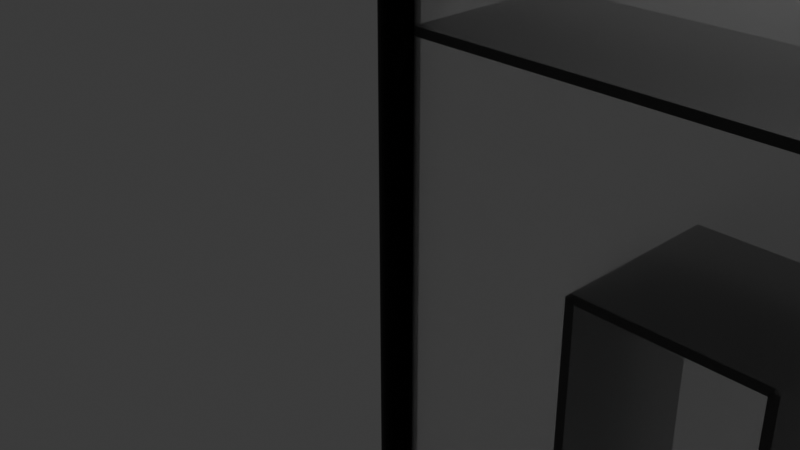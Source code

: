 # Source: maze.blend  (saved by Blender 4.2.66; exported with 4.5.12 LTS)
import bpy
from mathutils import Matrix  # noqa: F401  (used for matrix-valued properties, if any)

bpy.ops.wm.read_factory_settings(use_empty=True)
scene = bpy.context.scene
scene.name = 'Scene'

# ---- collections
col_collection = bpy.data.collections.new('Collection'); scene.collection.children.link(col_collection)

# ---- images (referenced by path relative to the original .blend; pixels are not part of the script)
import os
ASSET_DIR = os.environ.get("B2B_ASSET_DIR", "")  # directory of the original .blend (textures are referenced by path, not embedded)
HERE = os.path.dirname(os.path.abspath(__file__))  # packed textures are extracted next to this script under _unpacked/

def load_image(name, relpath, width, height, colorspace="sRGB"):
    """Load a texture the original file referenced (path relative to the .blend, or extracted next to this script)."""
    p = next((c for c in (os.path.join(HERE, relpath), os.path.join(ASSET_DIR, relpath)) if relpath and os.path.exists(c)), "")
    if p:
        img = bpy.data.images.load(p, check_existing=True)
        img.name = name
    else:  # same state as the original file: an image datablock whose file is absent (Cycles renders it pink)
        img = bpy.data.images.new(name, width, height)
        img.source = "FILE"
        img.filepath = "//" + (relpath or name)
    img.colorspace_settings.name = colorspace
    return img
img_1_png = load_image('그림1.png', '그림1.png', 1024, 1024, 'sRGB')

# ---- materials (node trees are filled in below, after node groups)
mat_material_022 = bpy.data.materials.new('Material.022')
mat_material_002 = bpy.data.materials.new('Material.002')
mat_material_017 = bpy.data.materials.new('Material.017')
mat_material_006 = bpy.data.materials.new('Material.006')
mat_material_015 = bpy.data.materials.new('Material.015')
mat_material_007 = bpy.data.materials.new('Material.007')
mat_material_010 = bpy.data.materials.new('Material.010')
mat_material_005 = bpy.data.materials.new('Material.005')
mat_material_013 = bpy.data.materials.new('Material.013')
mat_material_011 = bpy.data.materials.new('Material.011')
mat_material_008 = bpy.data.materials.new('Material.008')
mat_material_019 = bpy.data.materials.new('Material.019')
mat_material_018 = bpy.data.materials.new('Material.018')
mat_material_001 = bpy.data.materials.new('Material.001')
mat_material_003 = bpy.data.materials.new('Material.003')
mat_material_004 = bpy.data.materials.new('Material.004')
mat_material_009 = bpy.data.materials.new('Material.009')
mat_material_012 = bpy.data.materials.new('Material.012')
mat_material_014 = bpy.data.materials.new('Material.014')
mat_material_016 = bpy.data.materials.new('Material.016')
mat_material_021 = bpy.data.materials.new('Material.021')
mat_material_020 = bpy.data.materials.new('Material.020')
mat_material_023 = bpy.data.materials.new('Material.023')
mat_material_024 = bpy.data.materials.new('Material.024')

# ---- material node trees
mat_material_022.use_nodes = True; mat_material_022.node_tree.nodes.clear()
_N = mat_material_022.node_tree.nodes; _L = mat_material_022.node_tree.links
n0 = _N.new('ShaderNodeBsdfPrincipled'); n0.name = 'Principled BSDF'; n0.location = (10, 300)
n0.inputs[0].default_value = (1.0, 1.0, 1.0, 1.0)
n0.inputs[4].default_value = 0.3
n0.inputs[18].default_value = 0.8
n1 = _N.new('ShaderNodeOutputMaterial'); n1.name = 'Material Output'; n1.location = (300, 300)
_L.new(n0.outputs[0], n1.inputs[0])
n1.is_active_output = True
mat_material_002.use_nodes = True; mat_material_002.node_tree.nodes.clear()
_N = mat_material_002.node_tree.nodes; _L = mat_material_002.node_tree.links
n0 = _N.new('ShaderNodeBsdfPrincipled'); n0.name = 'Principled BSDF'; n0.location = (10, 300)
n0.inputs[0].default_value = (0.0, 0.0, 0.0, 1.0)
n0.inputs[1].default_value = 0.5
n1 = _N.new('ShaderNodeOutputMaterial'); n1.name = 'Material Output'; n1.location = (300, 300)
_L.new(n0.outputs[0], n1.inputs[0])
n1.is_active_output = True
mat_material_017.use_nodes = True; mat_material_017.node_tree.nodes.clear()
_N = mat_material_017.node_tree.nodes; _L = mat_material_017.node_tree.links
n0 = _N.new('ShaderNodeBsdfPrincipled'); n0.name = 'Principled BSDF'; n0.location = (10, 300)
n0.inputs[0].default_value = (0.0, 0.0, 0.0, 1.0)
n0.inputs[1].default_value = 0.5
n1 = _N.new('ShaderNodeOutputMaterial'); n1.name = 'Material Output'; n1.location = (300, 300)
_L.new(n0.outputs[0], n1.inputs[0])
n1.is_active_output = True
mat_material_006.use_nodes = True; mat_material_006.node_tree.nodes.clear()
_N = mat_material_006.node_tree.nodes; _L = mat_material_006.node_tree.links
n0 = _N.new('ShaderNodeBsdfPrincipled'); n0.name = 'Principled BSDF'; n0.location = (10, 300)
n0.inputs[0].default_value = (0.0, 0.0, 0.0, 1.0)
n0.inputs[1].default_value = 0.5
n1 = _N.new('ShaderNodeOutputMaterial'); n1.name = 'Material Output'; n1.location = (300, 300)
_L.new(n0.outputs[0], n1.inputs[0])
n1.is_active_output = True
mat_material_015.use_nodes = True; mat_material_015.node_tree.nodes.clear()
_N = mat_material_015.node_tree.nodes; _L = mat_material_015.node_tree.links
n0 = _N.new('ShaderNodeBsdfPrincipled'); n0.name = 'Principled BSDF'; n0.location = (10, 300)
n0.inputs[0].default_value = (0.0, 0.0, 0.0, 1.0)
n0.inputs[1].default_value = 0.5
n1 = _N.new('ShaderNodeOutputMaterial'); n1.name = 'Material Output'; n1.location = (300, 300)
_L.new(n0.outputs[0], n1.inputs[0])
n1.is_active_output = True
mat_material_007.use_nodes = True; mat_material_007.node_tree.nodes.clear()
_N = mat_material_007.node_tree.nodes; _L = mat_material_007.node_tree.links
n0 = _N.new('ShaderNodeBsdfPrincipled'); n0.name = 'Principled BSDF'; n0.location = (10, 300)
n0.inputs[0].default_value = (0.0, 0.0, 0.0, 1.0)
n0.inputs[1].default_value = 0.5
n1 = _N.new('ShaderNodeOutputMaterial'); n1.name = 'Material Output'; n1.location = (300, 300)
_L.new(n0.outputs[0], n1.inputs[0])
n1.is_active_output = True
mat_material_010.use_nodes = True; mat_material_010.node_tree.nodes.clear()
_N = mat_material_010.node_tree.nodes; _L = mat_material_010.node_tree.links
n0 = _N.new('ShaderNodeBsdfPrincipled'); n0.name = 'Principled BSDF'; n0.location = (10, 300)
n0.inputs[0].default_value = (0.0, 0.0, 0.0, 1.0)
n0.inputs[1].default_value = 0.5
n1 = _N.new('ShaderNodeOutputMaterial'); n1.name = 'Material Output'; n1.location = (300, 300)
_L.new(n0.outputs[0], n1.inputs[0])
n1.is_active_output = True
mat_material_005.use_nodes = True; mat_material_005.node_tree.nodes.clear()
_N = mat_material_005.node_tree.nodes; _L = mat_material_005.node_tree.links
n0 = _N.new('ShaderNodeBsdfPrincipled'); n0.name = 'Principled BSDF'; n0.location = (10, 300)
n0.inputs[0].default_value = (0.0, 0.0, 0.0, 1.0)
n0.inputs[1].default_value = 0.5
n1 = _N.new('ShaderNodeOutputMaterial'); n1.name = 'Material Output'; n1.location = (300, 300)
_L.new(n0.outputs[0], n1.inputs[0])
n1.is_active_output = True
mat_material_013.use_nodes = True; mat_material_013.node_tree.nodes.clear()
_N = mat_material_013.node_tree.nodes; _L = mat_material_013.node_tree.links
n0 = _N.new('ShaderNodeBsdfPrincipled'); n0.name = 'Principled BSDF'; n0.location = (10, 300)
n0.inputs[0].default_value = (0.0, 0.0, 0.0, 1.0)
n0.inputs[1].default_value = 0.5
n1 = _N.new('ShaderNodeOutputMaterial'); n1.name = 'Material Output'; n1.location = (300, 300)
_L.new(n0.outputs[0], n1.inputs[0])
n1.is_active_output = True
mat_material_011.use_nodes = True; mat_material_011.node_tree.nodes.clear()
_N = mat_material_011.node_tree.nodes; _L = mat_material_011.node_tree.links
n0 = _N.new('ShaderNodeBsdfPrincipled'); n0.name = 'Principled BSDF'; n0.location = (10, 300)
n0.inputs[0].default_value = (0.0, 0.0, 0.0, 1.0)
n0.inputs[1].default_value = 0.5
n1 = _N.new('ShaderNodeOutputMaterial'); n1.name = 'Material Output'; n1.location = (300, 300)
_L.new(n0.outputs[0], n1.inputs[0])
n1.is_active_output = True
mat_material_008.use_nodes = True; mat_material_008.node_tree.nodes.clear()
_N = mat_material_008.node_tree.nodes; _L = mat_material_008.node_tree.links
n0 = _N.new('ShaderNodeBsdfPrincipled'); n0.name = 'Principled BSDF'; n0.location = (10, 300)
n0.inputs[0].default_value = (0.0, 0.0, 0.0, 1.0)
n0.inputs[1].default_value = 0.5
n1 = _N.new('ShaderNodeOutputMaterial'); n1.name = 'Material Output'; n1.location = (300, 300)
_L.new(n0.outputs[0], n1.inputs[0])
n1.is_active_output = True
mat_material_019.use_nodes = True; mat_material_019.node_tree.nodes.clear()
_N = mat_material_019.node_tree.nodes; _L = mat_material_019.node_tree.links
n0 = _N.new('ShaderNodeBsdfPrincipled'); n0.name = 'Principled BSDF'; n0.location = (10, 300)
n0.inputs[0].default_value = (0.0, 0.0, 0.0, 1.0)
n0.inputs[1].default_value = 0.5
n1 = _N.new('ShaderNodeOutputMaterial'); n1.name = 'Material Output'; n1.location = (300, 300)
_L.new(n0.outputs[0], n1.inputs[0])
n1.is_active_output = True
mat_material_018.use_nodes = True; mat_material_018.node_tree.nodes.clear()
_N = mat_material_018.node_tree.nodes; _L = mat_material_018.node_tree.links
n0 = _N.new('ShaderNodeBsdfPrincipled'); n0.name = 'Principled BSDF'; n0.location = (10, 300)
n0.inputs[0].default_value = (0.0, 0.0, 0.0, 1.0)
n0.inputs[1].default_value = 0.5
n1 = _N.new('ShaderNodeOutputMaterial'); n1.name = 'Material Output'; n1.location = (300, 300)
_L.new(n0.outputs[0], n1.inputs[0])
n1.is_active_output = True
mat_material_001.use_nodes = True; mat_material_001.node_tree.nodes.clear()
_N = mat_material_001.node_tree.nodes; _L = mat_material_001.node_tree.links
n0 = _N.new('ShaderNodeBsdfPrincipled'); n0.name = 'Principled BSDF'; n0.location = (10, 300)
n0.inputs[0].default_value = (0.0, 0.0, 0.0, 1.0)
n0.inputs[1].default_value = 0.5
n1 = _N.new('ShaderNodeOutputMaterial'); n1.name = 'Material Output'; n1.location = (300, 300)
_L.new(n0.outputs[0], n1.inputs[0])
n1.is_active_output = True
mat_material_003.use_nodes = True; mat_material_003.node_tree.nodes.clear()
_N = mat_material_003.node_tree.nodes; _L = mat_material_003.node_tree.links
n0 = _N.new('ShaderNodeBsdfPrincipled'); n0.name = 'Principled BSDF'; n0.location = (10, 300)
n0.inputs[0].default_value = (0.0, 0.0, 0.0, 1.0)
n0.inputs[1].default_value = 0.5
n1 = _N.new('ShaderNodeOutputMaterial'); n1.name = 'Material Output'; n1.location = (300, 300)
_L.new(n0.outputs[0], n1.inputs[0])
n1.is_active_output = True
mat_material_004.use_nodes = True; mat_material_004.node_tree.nodes.clear()
_N = mat_material_004.node_tree.nodes; _L = mat_material_004.node_tree.links
n0 = _N.new('ShaderNodeBsdfPrincipled'); n0.name = 'Principled BSDF'; n0.location = (10, 300)
n0.inputs[0].default_value = (0.0, 0.0, 0.0, 1.0)
n0.inputs[1].default_value = 0.5
n1 = _N.new('ShaderNodeOutputMaterial'); n1.name = 'Material Output'; n1.location = (300, 300)
_L.new(n0.outputs[0], n1.inputs[0])
n1.is_active_output = True
mat_material_009.use_nodes = True; mat_material_009.node_tree.nodes.clear()
_N = mat_material_009.node_tree.nodes; _L = mat_material_009.node_tree.links
n0 = _N.new('ShaderNodeBsdfPrincipled'); n0.name = 'Principled BSDF'; n0.location = (10, 300)
n0.inputs[0].default_value = (0.0, 0.0, 0.0, 1.0)
n0.inputs[1].default_value = 0.5
n1 = _N.new('ShaderNodeOutputMaterial'); n1.name = 'Material Output'; n1.location = (300, 300)
_L.new(n0.outputs[0], n1.inputs[0])
n1.is_active_output = True
mat_material_012.use_nodes = True; mat_material_012.node_tree.nodes.clear()
_N = mat_material_012.node_tree.nodes; _L = mat_material_012.node_tree.links
n0 = _N.new('ShaderNodeBsdfPrincipled'); n0.name = 'Principled BSDF'; n0.location = (10, 300)
n0.inputs[0].default_value = (0.0, 0.0, 0.0, 1.0)
n0.inputs[1].default_value = 0.5
n1 = _N.new('ShaderNodeOutputMaterial'); n1.name = 'Material Output'; n1.location = (300, 300)
_L.new(n0.outputs[0], n1.inputs[0])
n1.is_active_output = True
mat_material_014.use_nodes = True; mat_material_014.node_tree.nodes.clear()
_N = mat_material_014.node_tree.nodes; _L = mat_material_014.node_tree.links
n0 = _N.new('ShaderNodeBsdfPrincipled'); n0.name = 'Principled BSDF'; n0.location = (10, 300)
n0.inputs[0].default_value = (0.0, 0.0, 0.0, 1.0)
n0.inputs[1].default_value = 0.5
n1 = _N.new('ShaderNodeOutputMaterial'); n1.name = 'Material Output'; n1.location = (300, 300)
_L.new(n0.outputs[0], n1.inputs[0])
n1.is_active_output = True
mat_material_016.use_nodes = True; mat_material_016.node_tree.nodes.clear()
_N = mat_material_016.node_tree.nodes; _L = mat_material_016.node_tree.links
n0 = _N.new('ShaderNodeBsdfPrincipled'); n0.name = 'Principled BSDF'; n0.location = (10, 300)
n0.inputs[0].default_value = (0.0, 0.0, 0.0, 1.0)
n0.inputs[1].default_value = 0.5
n1 = _N.new('ShaderNodeOutputMaterial'); n1.name = 'Material Output'; n1.location = (300, 300)
_L.new(n0.outputs[0], n1.inputs[0])
n1.is_active_output = True
mat_material_021.use_nodes = True; mat_material_021.node_tree.nodes.clear()
_N = mat_material_021.node_tree.nodes; _L = mat_material_021.node_tree.links
n0 = _N.new('ShaderNodeBsdfPrincipled'); n0.name = 'Principled BSDF'; n0.location = (10, 300)
n0.inputs[0].default_value = (0.0, 0.0, 0.0, 1.0)
n0.inputs[1].default_value = 0.5
n1 = _N.new('ShaderNodeOutputMaterial'); n1.name = 'Material Output'; n1.location = (300, 300)
_L.new(n0.outputs[0], n1.inputs[0])
n1.is_active_output = True
mat_material_020.use_nodes = True; mat_material_020.node_tree.nodes.clear()
_N = mat_material_020.node_tree.nodes; _L = mat_material_020.node_tree.links
n0 = _N.new('ShaderNodeBsdfPrincipled'); n0.name = 'Principled BSDF'; n0.location = (10, 300)
n0.inputs[0].default_value = (0.0, 0.0, 0.0, 1.0)
n0.inputs[1].default_value = 0.5
n1 = _N.new('ShaderNodeOutputMaterial'); n1.name = 'Material Output'; n1.location = (300, 300)
_L.new(n0.outputs[0], n1.inputs[0])
n1.is_active_output = True
mat_material_023.use_nodes = True; mat_material_023.node_tree.nodes.clear()
_N = mat_material_023.node_tree.nodes; _L = mat_material_023.node_tree.links
n0 = _N.new('ShaderNodeBsdfPrincipled'); n0.name = 'Principled BSDF'; n0.location = (10, 300)
n1 = _N.new('ShaderNodeOutputMaterial'); n1.name = 'Material Output'; n1.location = (300, 300)
n2 = _N.new('ShaderNodeTexImage'); n2.name = 'Image Texture'; n2.location = (-280, 260)
n2.image = img_1_png
_L.new(n0.outputs[0], n1.inputs[0])
_L.new(n2.outputs[0], n0.inputs[0])
n1.is_active_output = True
mat_material_024.use_nodes = True; mat_material_024.node_tree.nodes.clear()
_N = mat_material_024.node_tree.nodes; _L = mat_material_024.node_tree.links
n0 = _N.new('ShaderNodeBsdfPrincipled'); n0.name = 'Principled BSDF'; n0.location = (10, 300)
n0.inputs[0].default_value = (0.0, 0.0, 0.0, 1.0)
n0.inputs[1].default_value = 0.7
n1 = _N.new('ShaderNodeOutputMaterial'); n1.name = 'Material Output'; n1.location = (300, 300)
_L.new(n0.outputs[0], n1.inputs[0])
n1.is_active_output = True

# ---- world
world_world = bpy.data.worlds.new('World'); scene.world = world_world
world_world.use_nodes = True; world_world.node_tree.nodes.clear()
_N = world_world.node_tree.nodes; _L = world_world.node_tree.links
n0 = _N.new('ShaderNodeOutputWorld'); n0.name = 'World Output'; n0.location = (300, 300)
n1 = _N.new('ShaderNodeBackground'); n1.name = 'Background'; n1.location = (10, 300)
n1.inputs[0].default_value = (0.05088, 0.05088, 0.05088, 1.0)
_L.new(n1.outputs[0], n0.inputs[0])
n0.is_active_output = True
world_world.color = (0.05088, 0.05088, 0.05088)
world_world.sun_shadow_jitter_overblur = 0.0

# ---- cameras
cam_camera = bpy.data.cameras.new('Camera')
cam_camera.clip_end = 100.0
cam_camera.ortho_scale = 7.314

# ---- lights
light_light = bpy.data.lights.new('Light', 'POINT')
light_light.energy = 1000.0
light_light.shadow_soft_size = 0.1

# ---- meshes
me_cube_001 = bpy.data.meshes.new('Cube.001')
me_cube_001.from_pydata([(-1.0, -1.0, -1.0), (-1.0, -1.0, 1.0), (-1.0, 1.0, -1.0), (-1.0, 1.0, 1.0), (1.0, -1.0, -1.0), (1.0, -1.0, 1.0), (1.0, 1.0, -1.0), (1.0, 1.0, 1.0), (-0.5063, 0.0, -1.0), (-0.5063, 0.0, -0.75), (-0.5063, 2000.0, -1.0), (-0.5063, 2000.0, -0.75), (-0.4938, 0.0, -1.0), (-0.4938, 0.0, -0.75), (-0.4938, 2000.0, -1.0), (-0.4938, 2000.0, -0.75), (-0.5, 0.0, -0.7563), (-0.5, 0.0, -0.7437), (-0.5, 2000.0, -0.7563), (-0.5, 2000.0, -0.7437), (0.0, 0.0, -0.7563), (0.0, 0.0, -0.7437), (0.0, 2000.0, -0.7563), (0.0, 2000.0, -0.7437), (-0.5063, 0.0, 0.25), (-0.5063, 0.0, 0.5), (-0.5063, 2000.0, 0.25), (-0.5063, 2000.0, 0.5), (-0.4938, 0.0, 0.25), (-0.4938, 0.0, 0.5), (-0.4938, 2000.0, 0.25), (-0.4938, 2000.0, 0.5), (-1.0, 0.0, 0.2438), (-1.0, 0.0, 0.2562), (-1.0, 2000.0, 0.2438), (-1.0, 2000.0, 0.2562), (-0.5, 0.0, 0.2438), (-0.5, 0.0, 0.2562), (-0.5, 2000.0, 0.2438), (-0.5, 2000.0, 0.2562), (0.2438, 0.0, -1.0), (0.2438, 0.0, -0.25), (0.2438, 2000.0, -1.0), (0.2438, 2000.0, -0.25), (0.2562, 0.0, -1.0), (0.2562, 0.0, -0.25), (0.2562, 2000.0, -1.0), (0.2562, 2000.0, -0.25), (-0.7563, 0.0, -1.0), (-0.7563, 0.0, 0.0), (-0.7563, 2000.0, -1.0), (-0.7563, 2000.0, 0.0), (-0.7437, 0.0, -1.0), (-0.7437, 0.0, 0.0), (-0.7437, 2000.0, -1.0), (-0.7437, 2000.0, 0.0), (-0.5063, 0.0, -0.5), (-0.5063, 0.0, 0.0), (-0.5063, 2000.0, -0.5), (-0.5063, 2000.0, 0.0), (-0.4938, 0.0, -0.5), (-0.4938, 0.0, 0.0), (-0.4938, 2000.0, -0.5), (-0.4938, 2000.0, 0.0), (-0.75, 0.0, -0.00625), (-0.75, 0.0, 0.00625), (-0.75, 2000.0, -0.00625), (-0.75, 2000.0, 0.00625), (-0.5, 0.0, -0.00625), (-0.5, 0.0, 0.00625), (-0.5, 2000.0, -0.00625), (-0.5, 2000.0, 0.00625), (0.7437, 0.0, -1.0), (0.7437, 0.0, 0.5), (0.7437, 2000.0, -1.0), (0.7437, 2000.0, 0.5), (0.7563, 0.0, -1.0), (0.7563, 0.0, 0.5), (0.7563, 2000.0, -1.0), (0.7563, 2000.0, 0.5), (-0.00625, 0.0, 0.5), (-0.00625, 0.0, 0.75), (-0.00625, 2000.0, 0.5), (-0.00625, 2000.0, 0.75), (0.00625, 0.0, 0.5), (0.00625, 0.0, 0.75), (0.00625, 2000.0, 0.5), (0.00625, 2000.0, 0.75), (0.0, 0.0, 0.4937), (0.0, 0.0, 0.5063), (0.0, 2000.0, 0.4937), (0.0, 2000.0, 0.5063), (0.75, 0.0, 0.4937), (0.75, 0.0, 0.5063), (0.75, 2000.0, 0.4937), (0.75, 2000.0, 0.5063), (-0.25, 0.0, -0.5063), (-0.25, 0.0, -0.4938), (-0.25, 2000.0, -0.5063), (-0.25, 2000.0, -0.4938), (0.0, 0.0, -0.5063), (0.0, 0.0, -0.4938), (0.0, 2000.0, -0.5063), (0.0, 2000.0, -0.4938), (-1.0, 0.0, 0.4938), (-1.0, 0.0, 0.5063), (-1.0, 2000.0, 0.4938), (-1.0, 2000.0, 0.5063), (-0.75, 0.0, 0.4938), (-0.75, 0.0, 0.5063), (-0.75, 2000.0, 0.4938), (-0.75, 2000.0, 0.5063), (-0.2562, 0.0, -0.5), (-0.2562, 0.0, 0.75), (-0.2562, 2000.0, -0.5), (-0.2562, 2000.0, 0.75), (-0.2438, 0.0, -0.5), (-0.2438, 0.0, 0.75), (-0.2438, 2000.0, -0.5), (-0.2438, 2000.0, 0.75), (-0.7563, 0.0, 0.5), (-0.7563, 0.0, 0.75), (-0.7563, 2000.0, 0.5), (-0.7563, 2000.0, 0.75), (-0.7437, 0.0, 0.5), (-0.7437, 0.0, 0.75), (-0.7437, 2000.0, 0.5), (-0.7437, 2000.0, 0.75), (-0.00625, 0.0, -0.5), (-0.00625, 0.0, -0.25), (-0.00625, 2000.0, -0.5), (-0.00625, 2000.0, -0.25), (0.00625, 0.0, -0.5), (0.00625, 0.0, -0.25), (0.00625, 2000.0, -0.5), (0.00625, 2000.0, -0.25), (0.4937, 0.0, -0.75), (0.4937, 0.0, 0.25), (0.4937, 2000.0, -0.75), (0.4937, 2000.0, 0.25), (0.5063, 0.0, -0.75), (0.5063, 0.0, 0.25), (0.5063, 2000.0, -0.75), (0.5063, 2000.0, 0.25), (0.0, 0.0, -0.00625), (0.0, 0.0, 0.00625), (0.0, 2000.0, -0.00625), (0.0, 2000.0, 0.00625), (0.5, 0.0, -0.00625), (0.5, 0.0, 0.00625), (0.5, 2000.0, -0.00625), (0.5, 2000.0, 0.00625), (-0.75, 0.0, 0.7437), (-0.75, 0.0, 0.7563), (-0.75, 2000.0, 0.7437), (-0.75, 2000.0, 0.7563), (-0.25, 0.0, 0.7437), (-0.25, 0.0, 0.7563), (-0.25, 2000.0, 0.7437), (-0.25, 2000.0, 0.7563), (-0.25, 0.0, 0.2438), (-0.25, 0.0, 0.2563), (-0.25, 2000.0, 0.2438), (-0.25, 2000.0, 0.2563), (0.5, 0.0, 0.2438), (0.5, 0.0, 0.2563), (0.5, 2000.0, 0.2438), (0.5, 2000.0, 0.2563), (0.25, 0.0, 0.7437), (0.25, 0.0, 0.7563), (0.25, 2000.0, 0.7437), (0.25, 2000.0, 0.7563), (1.0, 0.0, 0.7437), (1.0, 0.0, 0.7563), (1.0, 2000.0, 0.7437), (1.0, 2000.0, 0.7563), (1.0, 4.371e-05, 0.75), (0.75, -0.0001311, 0.75), (1.0, 0.0001311, 1.0), (0.75, -4.371e-05, 1.0), (-1.025, 200.0, -0.875), (-1.025, 200.0, 0.875), (-1.02, 196.2, -0.875), (-1.02, 196.2, 0.875), (-1.015, 184.8, -0.875), (-1.015, 184.8, 0.875), (-1.011, 166.3, -0.875), (-1.011, 166.3, 0.875), (-1.007, 141.4, -0.875), (-1.007, 141.4, 0.875), (-1.004, 111.1, -0.875), (-1.004, 111.1, 0.875), (-1.002, 76.54, -0.875), (-1.002, 76.54, 0.875), (-1.0, 39.02, -0.875), (-1.0, 39.02, 0.875), (-1.0, 0.0, -0.875), (-1.0, 0.0, 0.875), (-1.0, -39.02, -0.875), (-1.0, -39.02, 0.875), (-1.002, -76.54, -0.875), (-1.002, -76.54, 0.875), (-1.004, -111.1, -0.875), (-1.004, -111.1, 0.875), (-1.007, -141.4, -0.875), (-1.007, -141.4, 0.875), (-1.011, -166.3, -0.875), (-1.011, -166.3, 0.875), (-1.015, -184.8, -0.875), (-1.015, -184.8, 0.875), (-1.02, -196.2, -0.875), (-1.02, -196.2, 0.875), (-1.025, -200.0, -0.875), (-1.025, -200.0, 0.875), (-1.03, -196.2, -0.875), (-1.03, -196.2, 0.875), (-1.035, -184.8, -0.875), (-1.035, -184.8, 0.875), (-1.039, -166.3, -0.875), (-1.039, -166.3, 0.875), (-1.043, -141.4, -0.875), (-1.043, -141.4, 0.875), (-1.046, -111.1, -0.875), (-1.046, -111.1, 0.875), (-1.048, -76.54, -0.875), (-1.048, -76.54, 0.875), (-1.05, -39.02, -0.875), (-1.05, -39.02, 0.875), (-1.05, 0.0, -0.875), (-1.05, 0.0, 0.875), (-1.05, 39.02, -0.875), (-1.05, 39.02, 0.875), (-1.048, 76.54, -0.875), (-1.048, 76.54, 0.875), (-1.046, 111.1, -0.875), (-1.046, 111.1, 0.875), (-1.043, 141.4, -0.875), (-1.043, 141.4, 0.875), (-1.039, 166.3, -0.875), (-1.039, 166.3, 0.875), (-1.035, 184.8, -0.875), (-1.035, 184.8, 0.875), (-1.03, 196.2, -0.875), (-1.03, 196.2, 0.875)], [], [(0, 1, 3, 2), (2, 3, 7, 6), (6, 7, 5, 4), (4, 5, 1, 0), (2, 6, 4, 0), (7, 3, 1, 5), (8, 9, 11, 10), (10, 11, 15, 14), (14, 15, 13, 12), (12, 13, 9, 8), (10, 14, 12, 8), (15, 11, 9, 13), (16, 17, 19, 18), (18, 19, 23, 22), (22, 23, 21, 20), (20, 21, 17, 16), (18, 22, 20, 16), (23, 19, 17, 21), (11, 9, 17, 19), (18, 11, 19, 15), (24, 25, 27, 26), (26, 27, 31, 30), (30, 31, 29, 28), (28, 29, 25, 24), (26, 30, 28, 24), (31, 27, 25, 29), (32, 33, 35, 34), (34, 35, 39, 38), (38, 39, 37, 36), (36, 37, 33, 32), (34, 38, 36, 32), (39, 35, 33, 37), (30, 28, 36, 38), (26, 39, 30, 38), (40, 41, 43, 42), (42, 43, 47, 46), (46, 47, 45, 44), (44, 45, 41, 40), (42, 46, 44, 40), (47, 43, 41, 45), (48, 49, 51, 50), (50, 51, 55, 54), (54, 55, 53, 52), (52, 53, 49, 48), (50, 54, 52, 48), (55, 51, 49, 53), (56, 57, 59, 58), (58, 59, 63, 62), (62, 63, 61, 60), (60, 61, 57, 56), (58, 62, 60, 56), (63, 59, 57, 61), (64, 65, 67, 66), (66, 67, 71, 70), (70, 71, 69, 68), (68, 69, 65, 64), (66, 70, 68, 64), (71, 67, 65, 69), (51, 49, 65, 67), (51, 67, 55, 66), (63, 61, 69, 71), (71, 59, 70, 63), (72, 73, 75, 74), (74, 75, 79, 78), (78, 79, 77, 76), (76, 77, 73, 72), (74, 78, 76, 72), (79, 75, 73, 77), (80, 81, 83, 82), (82, 83, 87, 86), (86, 87, 85, 84), (84, 85, 81, 80), (82, 86, 84, 80), (87, 83, 81, 85), (88, 89, 91, 90), (90, 91, 95, 94), (94, 95, 93, 92), (92, 93, 89, 88), (90, 94, 92, 88), (95, 91, 89, 93), (82, 80, 88, 90), (82, 90, 86, 91), (79, 77, 93, 95), (75, 94, 79, 95), (96, 97, 99, 98), (98, 99, 103, 102), (102, 103, 101, 100), (100, 101, 97, 96), (98, 102, 100, 96), (103, 99, 97, 101), (104, 105, 107, 106), (106, 107, 111, 110), (110, 111, 109, 108), (108, 109, 105, 104), (106, 110, 108, 104), (111, 107, 105, 109), (112, 113, 115, 114), (114, 115, 119, 118), (118, 119, 117, 116), (116, 117, 113, 112), (114, 118, 116, 112), (119, 115, 113, 117), (120, 121, 123, 122), (122, 123, 127, 126), (126, 127, 125, 124), (124, 125, 121, 120), (122, 126, 124, 120), (127, 123, 121, 125), (128, 129, 131, 130), (130, 131, 135, 134), (134, 135, 133, 132), (132, 133, 129, 128), (130, 134, 132, 128), (135, 131, 129, 133), (136, 137, 139, 138), (138, 139, 143, 142), (142, 143, 141, 140), (140, 141, 137, 136), (138, 142, 140, 136), (143, 139, 137, 141), (144, 145, 147, 146), (146, 147, 151, 150), (150, 151, 149, 148), (148, 149, 145, 144), (146, 150, 148, 144), (151, 147, 145, 149), (152, 153, 155, 154), (154, 155, 159, 158), (158, 159, 157, 156), (156, 157, 153, 152), (154, 158, 156, 152), (159, 155, 153, 157), (160, 161, 163, 162), (162, 163, 167, 166), (166, 167, 165, 164), (164, 165, 161, 160), (162, 166, 164, 160), (167, 163, 161, 165), (110, 108, 124, 126), (122, 110, 126, 111), (123, 121, 153, 155), (154, 123, 155, 127), (119, 117, 157, 159), (158, 119, 159, 115), (98, 96, 112, 114), (118, 98, 114, 99), (102, 100, 132, 134), (130, 102, 134, 103), (143, 141, 165, 167), (139, 166, 143, 167), (168, 169, 171, 170), (170, 171, 175, 174), (174, 175, 173, 172), (172, 173, 169, 168), (170, 174, 172, 168), (175, 171, 169, 173), (176, 177, 179, 178), (180, 181, 183, 182), (182, 183, 185, 184), (184, 185, 187, 186), (186, 187, 189, 188), (188, 189, 191, 190), (190, 191, 193, 192), (192, 193, 195, 194), (194, 195, 197, 196), (196, 197, 199, 198), (198, 199, 201, 200), (200, 201, 203, 202), (202, 203, 205, 204), (204, 205, 207, 206), (206, 207, 209, 208), (208, 209, 211, 210), (210, 211, 213, 212), (212, 213, 215, 214), (214, 215, 217, 216), (216, 217, 219, 218), (218, 219, 221, 220), (220, 221, 223, 222), (222, 223, 225, 224), (224, 225, 227, 226), (226, 227, 229, 228), (228, 229, 231, 230), (230, 231, 233, 232), (232, 233, 235, 234), (234, 235, 237, 236), (236, 237, 239, 238), (238, 239, 241, 240), (183, 181, 243, 241, 239, 237, 235, 233, 231, 229, 227, 225, 223, 221, 219, 217, 215, 213, 211, 209, 207, 205, 203, 201, 199, 197, 195, 193, 191, 189, 187, 185), (240, 241, 243, 242), (242, 243, 181, 180), (180, 182, 184, 186, 188, 190, 192, 194, 196, 198, 200, 202, 204, 206, 208, 210, 212, 214, 216, 218, 220, 222, 224, 226, 228, 230, 232, 234, 236, 238, 240, 242)])
me_cube_001.polygons.foreach_set('material_index', [0, 0, 0, 0, 0, 0, 1, 1, 1, 1, 1, 1, 2, 2, 2, 2, 2, 2, 1, 1, 3, 3, 3, 3, 3, 3, 4, 4, 4, 4, 4, 4, 3, 3, 5, 5, 5, 5, 5, 5, 6, 6, 6, 6, 6, 6, 7, 7, 7, 7, 7, 7, 8, 8, 8, 8, 8, 8, 6, 6, 6, 6, 9, 9, 9, 9, 9, 9, 10, 10, 10, 10, 10, 10, 11, 11, 11, 11, 11, 11, 9, 9, 9, 9, 12, 12, 12, 12, 12, 12, 13, 13, 13, 13, 13, 13, 14, 14, 14, 14, 14, 14, 15, 15, 15, 15, 15, 15, 16, 16, 16, 16, 16, 16, 17, 17, 17, 17, 17, 17, 18, 18, 18, 18, 18, 18, 19, 19, 19, 19, 19, 19, 20, 20, 20, 20, 20, 20, 12, 12, 12, 12, 12, 12, 12, 12, 12, 12, 12, 12, 21, 21, 21, 21, 21, 21, 22, 23, 23, 23, 23, 23, 23, 23, 23, 23, 23, 23, 23, 23, 23, 23, 23, 23, 23, 23, 23, 23, 23, 23, 23, 23, 23, 23, 23, 23, 23, 23, 23, 23, 23])
_uv = me_cube_001.uv_layers.new(name='UVMap')
_uv.uv.foreach_set('vector', [0.375, 0.0, 0.625, 0.0, 0.625, 0.25, 0.375, 0.25, 0.375, 0.25, 0.625, 0.25, 0.625, 0.5, 0.375, 0.5, 0.375, 0.5, 0.625, 0.5, 0.625, 0.75, 0.375, 0.75, 0.375, 0.75, 0.625, 0.75, 0.625, 1.0, 0.375, 1.0, 0.125, 0.5, 0.375, 0.5, 0.375, 0.75, 0.125, 0.75, 0.625, 0.5, 0.875, 0.5, 0.875, 0.75, 0.625, 0.75, 0.375, 0.0, 0.625, 0.0, 0.625, 0.25, 0.375, 0.25, 0.375, 0.25, 0.625, 0.25, 0.625, 0.5, 0.375, 0.5, 0.375, 0.5, 0.625, 0.5, 0.625, 0.75, 0.375, 0.75, 0.375, 0.75, 0.625, 0.75, 0.625, 1.0, 0.375, 1.0, 0.125, 0.5, 0.375, 0.5, 0.375, 0.75, 0.125, 0.75, 0.625, 0.5, 0.875, 0.5, 0.875, 0.75, 0.625, 0.75, 0.375, 0.0, 0.625, 0.0, 0.625, 0.25, 0.375, 0.25, 0.375, 0.25, 0.625, 0.25, 0.625, 0.5, 0.375, 0.5, 0.375, 0.5, 0.625, 0.5, 0.625, 0.75, 0.375, 0.75, 0.375, 0.75, 0.625, 0.75, 0.625, 1.0, 0.375, 1.0, 0.125, 0.5, 0.375, 0.5, 0.375, 0.75, 0.125, 0.75, 0.625, 0.5, 0.875, 0.5, 0.875, 0.75, 0.625, 0.75, 0.625, 0.25, 0.625, 0.0, 0.625, 0.0, 0.625, 0.25, 0.0, 0.0, 0.625, 0.25, 0.625, 0.25, 0.0, 0.0, 0.375, 0.0, 0.625, 0.0, 0.625, 0.25, 0.375, 0.25, 0.375, 0.25, 0.625, 0.25, 0.625, 0.5, 0.375, 0.5, 0.375, 0.5, 0.625, 0.5, 0.625, 0.75, 0.375, 0.75, 0.375, 0.75, 0.625, 0.75, 0.625, 1.0, 0.375, 1.0, 0.125, 0.5, 0.375, 0.5, 0.375, 0.75, 0.125, 0.75, 0.625, 0.5, 0.875, 0.5, 0.875, 0.75, 0.625, 0.75, 0.375, 0.0, 0.625, 0.0, 0.625, 0.25, 0.375, 0.25, 0.375, 0.25, 0.625, 0.25, 0.625, 0.5, 0.375, 0.5, 0.375, 0.5, 0.625, 0.5, 0.625, 0.75, 0.375, 0.75, 0.375, 0.75, 0.625, 0.75, 0.625, 1.0, 0.375, 1.0, 0.125, 0.5, 0.375, 0.5, 0.375, 0.75, 0.125, 0.75, 0.625, 0.5, 0.875, 0.5, 0.875, 0.75, 0.625, 0.75, 0.375, 0.5, 0.375, 0.75, 0.375, 0.75, 0.375, 0.5, 0.0, 0.0, 0.0, 0.0, 0.375, 0.5, 0.375, 0.5, 0.375, 0.0, 0.625, 0.0, 0.625, 0.25, 0.375, 0.25, 0.375, 0.25, 0.625, 0.25, 0.625, 0.5, 0.375, 0.5, 0.375, 0.5, 0.625, 0.5, 0.625, 0.75, 0.375, 0.75, 0.375, 0.75, 0.625, 0.75, 0.625, 1.0, 0.375, 1.0, 0.125, 0.5, 0.375, 0.5, 0.375, 0.75, 0.125, 0.75, 0.625, 0.5, 0.875, 0.5, 0.875, 0.75, 0.625, 0.75, 0.375, 0.0, 0.625, 0.0, 0.625, 0.25, 0.375, 0.25, 0.375, 0.25, 0.625, 0.25, 0.625, 0.5, 0.375, 0.5, 0.375, 0.5, 0.625, 0.5, 0.625, 0.75, 0.375, 0.75, 0.375, 0.75, 0.625, 0.75, 0.625, 1.0, 0.375, 1.0, 0.125, 0.5, 0.375, 0.5, 0.375, 0.75, 0.125, 0.75, 0.625, 0.5, 0.875, 0.5, 0.875, 0.75, 0.625, 0.75, 0.375, 0.0, 0.625, 0.0, 0.625, 0.25, 0.375, 0.25, 0.375, 0.25, 0.625, 0.25, 0.625, 0.5, 0.375, 0.5, 0.375, 0.5, 0.625, 0.5, 0.625, 0.75, 0.375, 0.75, 0.375, 0.75, 0.625, 0.75, 0.625, 1.0, 0.375, 1.0, 0.125, 0.5, 0.375, 0.5, 0.375, 0.75, 0.125, 0.75, 0.625, 0.5, 0.875, 0.5, 0.875, 0.75, 0.625, 0.75, 0.375, 0.0, 0.625, 0.0, 0.625, 0.25, 0.375, 0.25, 0.375, 0.25, 0.625, 0.25, 0.625, 0.5, 0.375, 0.5, 0.375, 0.5, 0.625, 0.5, 0.625, 0.75, 0.375, 0.75, 0.375, 0.75, 0.625, 0.75, 0.625, 1.0, 0.375, 1.0, 0.125, 0.5, 0.375, 0.5, 0.375, 0.75, 0.125, 0.75, 0.625, 0.5, 0.875, 0.5, 0.875, 0.75, 0.625, 0.75, 0.625, 0.25, 0.625, 0.0, 0.625, 0.0, 0.625, 0.25, 0.625, 0.25, 0.625, 0.25, 0.0, 0.0, 0.0, 0.0, 0.625, 0.5, 0.625, 0.75, 0.625, 0.75, 0.625, 0.5, 0.625, 0.5, 0.0, 0.0, 0.0, 0.0, 0.625, 0.5, 0.375, 0.0, 0.625, 0.0, 0.625, 0.25, 0.375, 0.25, 0.375, 0.25, 0.625, 0.25, 0.625, 0.5, 0.375, 0.5, 0.375, 0.5, 0.625, 0.5, 0.625, 0.75, 0.375, 0.75, 0.375, 0.75, 0.625, 0.75, 0.625, 1.0, 0.375, 1.0, 0.125, 0.5, 0.375, 0.5, 0.375, 0.75, 0.125, 0.75, 0.625, 0.5, 0.875, 0.5, 0.875, 0.75, 0.625, 0.75, 0.375, 0.0, 0.625, 0.0, 0.625, 0.25, 0.375, 0.25, 0.375, 0.25, 0.625, 0.25, 0.625, 0.5, 0.375, 0.5, 0.375, 0.5, 0.625, 0.5, 0.625, 0.75, 0.375, 0.75, 0.375, 0.75, 0.625, 0.75, 0.625, 1.0, 0.375, 1.0, 0.125, 0.5, 0.375, 0.5, 0.375, 0.75, 0.125, 0.75, 0.625, 0.5, 0.875, 0.5, 0.875, 0.75, 0.625, 0.75, 0.375, 0.0, 0.625, 0.0, 0.625, 0.25, 0.375, 0.25, 0.375, 0.25, 0.625, 0.25, 0.625, 0.5, 0.375, 0.5, 0.375, 0.5, 0.625, 0.5, 0.625, 0.75, 0.375, 0.75, 0.375, 0.75, 0.625, 0.75, 0.625, 1.0, 0.375, 1.0, 0.125, 0.5, 0.375, 0.5, 0.375, 0.75, 0.125, 0.75, 0.625, 0.5, 0.875, 0.5, 0.875, 0.75, 0.625, 0.75, 0.375, 0.25, 0.375, 0.0, 0.375, 0.0, 0.375, 0.25, 0.375, 0.25, 0.375, 0.25, 0.0, 0.0, 0.0, 0.0, 0.625, 0.5, 0.625, 0.75, 0.625, 0.75, 0.625, 0.5, 0.0, 0.0, 0.0, 0.0, 0.625, 0.5, 0.625, 0.5, 0.375, 0.0, 0.625, 0.0, 0.625, 0.25, 0.375, 0.25, 0.375, 0.25, 0.625, 0.25, 0.625, 0.5, 0.375, 0.5, 0.375, 0.5, 0.625, 0.5, 0.625, 0.75, 0.375, 0.75, 0.375, 0.75, 0.625, 0.75, 0.625, 1.0, 0.375, 1.0, 0.125, 0.5, 0.375, 0.5, 0.375, 0.75, 0.125, 0.75, 0.625, 0.5, 0.875, 0.5, 0.875, 0.75, 0.625, 0.75, 0.375, 0.0, 0.625, 0.0, 0.625, 0.25, 0.375, 0.25, 0.375, 0.25, 0.625, 0.25, 0.625, 0.5, 0.375, 0.5, 0.375, 0.5, 0.625, 0.5, 0.625, 0.75, 0.375, 0.75, 0.375, 0.75, 0.625, 0.75, 0.625, 1.0, 0.375, 1.0, 0.125, 0.5, 0.375, 0.5, 0.375, 0.75, 0.125, 0.75, 0.625, 0.5, 0.875, 0.5, 0.875, 0.75, 0.625, 0.75, 0.375, 0.0, 0.625, 0.0, 0.625, 0.25, 0.375, 0.25, 0.375, 0.25, 0.625, 0.25, 0.625, 0.5, 0.375, 0.5, 0.375, 0.5, 0.625, 0.5, 0.625, 0.75, 0.375, 0.75, 0.375, 0.75, 0.625, 0.75, 0.625, 1.0, 0.375, 1.0, 0.125, 0.5, 0.375, 0.5, 0.375, 0.75, 0.125, 0.75, 0.625, 0.5, 0.875, 0.5, 0.875, 0.75, 0.625, 0.75, 0.375, 0.0, 0.625, 0.0, 0.625, 0.25, 0.375, 0.25, 0.375, 0.25, 0.625, 0.25, 0.625, 0.5, 0.375, 0.5, 0.375, 0.5, 0.625, 0.5, 0.625, 0.75, 0.375, 0.75, 0.375, 0.75, 0.625, 0.75, 0.625, 1.0, 0.375, 1.0, 0.125, 0.5, 0.375, 0.5, 0.375, 0.75, 0.125, 0.75, 0.625, 0.5, 0.875, 0.5, 0.875, 0.75, 0.625, 0.75, 0.375, 0.0, 0.625, 0.0, 0.625, 0.25, 0.375, 0.25, 0.375, 0.25, 0.625, 0.25, 0.625, 0.5, 0.375, 0.5, 0.375, 0.5, 0.625, 0.5, 0.625, 0.75, 0.375, 0.75, 0.375, 0.75, 0.625, 0.75, 0.625, 1.0, 0.375, 1.0, 0.125, 0.5, 0.375, 0.5, 0.375, 0.75, 0.125, 0.75, 0.625, 0.5, 0.875, 0.5, 0.875, 0.75, 0.625, 0.75, 0.375, 0.0, 0.625, 0.0, 0.625, 0.25, 0.375, 0.25, 0.375, 0.25, 0.625, 0.25, 0.625, 0.5, 0.375, 0.5, 0.375, 0.5, 0.625, 0.5, 0.625, 0.75, 0.375, 0.75, 0.375, 0.75, 0.625, 0.75, 0.625, 1.0, 0.375, 1.0, 0.125, 0.5, 0.375, 0.5, 0.375, 0.75, 0.125, 0.75, 0.625, 0.5, 0.875, 0.5, 0.875, 0.75, 0.625, 0.75, 0.375, 0.0, 0.625, 0.0, 0.625, 0.25, 0.375, 0.25, 0.375, 0.25, 0.625, 0.25, 0.625, 0.5, 0.375, 0.5, 0.375, 0.5, 0.625, 0.5, 0.625, 0.75, 0.375, 0.75, 0.375, 0.75, 0.625, 0.75, 0.625, 1.0, 0.375, 1.0, 0.125, 0.5, 0.375, 0.5, 0.375, 0.75, 0.125, 0.75, 0.625, 0.5, 0.875, 0.5, 0.875, 0.75, 0.625, 0.75, 0.375, 0.0, 0.625, 0.0, 0.625, 0.25, 0.375, 0.25, 0.375, 0.25, 0.625, 0.25, 0.625, 0.5, 0.375, 0.5, 0.375, 0.5, 0.625, 0.5, 0.625, 0.75, 0.375, 0.75, 0.375, 0.75, 0.625, 0.75, 0.625, 1.0, 0.375, 1.0, 0.125, 0.5, 0.375, 0.5, 0.375, 0.75, 0.125, 0.75, 0.625, 0.5, 0.875, 0.5, 0.875, 0.75, 0.625, 0.75, 0.375, 0.0, 0.625, 0.0, 0.625, 0.25, 0.375, 0.25, 0.375, 0.25, 0.625, 0.25, 0.625, 0.5, 0.375, 0.5, 0.375, 0.5, 0.625, 0.5, 0.625, 0.75, 0.375, 0.75, 0.375, 0.75, 0.625, 0.75, 0.625, 1.0, 0.375, 1.0, 0.125, 0.5, 0.375, 0.5, 0.375, 0.75, 0.125, 0.75, 0.625, 0.5, 0.875, 0.5, 0.875, 0.75, 0.625, 0.75, 0.375, 0.5, 0.375, 0.75, 0.375, 0.75, 0.375, 0.5, 0.0, 0.0, 0.375, 0.5, 0.375, 0.5, 0.0, 0.0, 0.625, 0.25, 0.625, 0.0, 0.625, 0.0, 0.625, 0.25, 0.0, 0.0, 0.625, 0.25, 0.625, 0.25, 0.0, 0.0, 0.625, 0.5, 0.625, 0.75, 0.625, 0.75, 0.625, 0.5, 0.0, 0.0, 0.625, 0.5, 0.625, 0.5, 0.0, 0.0, 0.375, 0.25, 0.375, 0.0, 0.375, 0.0, 0.375, 0.25, 0.0, 0.0, 0.375, 0.25, 0.375, 0.25, 0.0, 0.0, 0.375, 0.5, 0.375, 0.75, 0.375, 0.75, 0.375, 0.5, 0.0, 0.0, 0.375, 0.5, 0.375, 0.5, 0.0, 0.0, 0.625, 0.5, 0.625, 0.75, 0.625, 0.75, 0.625, 0.5, 0.0, 0.0, 0.0, 0.0, 0.625, 0.5, 0.625, 0.5, 0.375, 0.0, 0.625, 0.0, 0.625, 0.25, 0.375, 0.25, 0.375, 0.25, 0.625, 0.25, 0.625, 0.5, 0.375, 0.5, 0.375, 0.5, 0.625, 0.5, 0.625, 0.75, 0.375, 0.75, 0.375, 0.75, 0.625, 0.75, 0.625, 1.0, 0.375, 1.0, 0.125, 0.5, 0.375, 0.5, 0.375, 0.75, 0.125, 0.75, 0.625, 0.5, 0.875, 0.5, 0.875, 0.75, 0.625, 0.75, 0.0, 0.0, 1.0, 0.0, 1.0, 1.0, 0.0, 1.0, 1.0, 0.5, 1.0, 1.0, 0.9688, 1.0, 0.9688, 0.5, 0.9688, 0.5, 0.9688, 1.0, 0.9375, 1.0, 0.9375, 0.5, 0.9375, 0.5, 0.9375, 1.0, 0.9062, 1.0, 0.9062, 0.5, 0.9062, 0.5, 0.9062, 1.0, 0.875, 1.0, 0.875, 0.5, 0.875, 0.5, 0.875, 1.0, 0.8438, 1.0, 0.8438, 0.5, 0.8438, 0.5, 0.8438, 1.0, 0.8125, 1.0, 0.8125, 0.5, 0.8125, 0.5, 0.8125, 1.0, 0.7812, 1.0, 0.7812, 0.5, 0.7812, 0.5, 0.7812, 1.0, 0.75, 1.0, 0.75, 0.5, 0.75, 0.5, 0.75, 1.0, 0.7188, 1.0, 0.7188, 0.5, 0.7188, 0.5, 0.7188, 1.0, 0.6875, 1.0, 0.6875, 0.5, 0.6875, 0.5, 0.6875, 1.0, 0.6562, 1.0, 0.6562, 0.5, 0.6562, 0.5, 0.6562, 1.0, 0.625, 1.0, 0.625, 0.5, 0.625, 0.5, 0.625, 1.0, 0.5938, 1.0, 0.5938, 0.5, 0.5938, 0.5, 0.5938, 1.0, 0.5625, 1.0, 0.5625, 0.5, 0.5625, 0.5, 0.5625, 1.0, 0.5312, 1.0, 0.5312, 0.5, 0.5312, 0.5, 0.5312, 1.0, 0.5, 1.0, 0.5, 0.5, 0.5, 0.5, 0.5, 1.0, 0.4688, 1.0, 0.4688, 0.5, 0.4688, 0.5, 0.4688, 1.0, 0.4375, 1.0, 0.4375, 0.5, 0.4375, 0.5, 0.4375, 1.0, 0.4062, 1.0, 0.4062, 0.5, 0.4062, 0.5, 0.4062, 1.0, 0.375, 1.0, 0.375, 0.5, 0.375, 0.5, 0.375, 1.0, 0.3438, 1.0, 0.3438, 0.5, 0.3438, 0.5, 0.3438, 1.0, 0.3125, 1.0, 0.3125, 0.5, 0.3125, 0.5, 0.3125, 1.0, 0.2812, 1.0, 0.2812, 0.5, 0.2812, 0.5, 0.2812, 1.0, 0.25, 1.0, 0.25, 0.5, 0.25, 0.5, 0.25, 1.0, 0.2188, 1.0, 0.2188, 0.5, 0.2188, 0.5, 0.2188, 1.0, 0.1875, 1.0, 0.1875, 0.5, 0.1875, 0.5, 0.1875, 1.0, 0.1562, 1.0, 0.1562, 0.5, 0.1562, 0.5, 0.1562, 1.0, 0.125, 1.0, 0.125, 0.5, 0.125, 0.5, 0.125, 1.0, 0.09375, 1.0, 0.09375, 0.5, 0.09375, 0.5, 0.09375, 1.0, 0.0625, 1.0, 0.0625, 0.5, 0.2968, 0.4854, 0.25, 0.49, 0.2032, 0.4854, 0.1582, 0.4717, 0.1167, 0.4496, 0.08029, 0.4197, 0.05045, 0.3833, 0.02827, 0.3418, 0.01461, 0.2968, 0.01, 0.25, 0.01461, 0.2032, 0.02827, 0.1582, 0.05045, 0.1167, 0.08029, 0.08029, 0.1167, 0.05045, 0.1582, 0.02827, 0.2032, 0.01461, 0.25, 0.01, 0.2968, 0.01461, 0.3418, 0.02827, 0.3833, 0.05045, 0.4197, 0.08029, 0.4496, 0.1167, 0.4717, 0.1582, 0.4854, 0.2032, 0.49, 0.25, 0.4854, 0.2968, 0.4717, 0.3418, 0.4496, 0.3833, 0.4197, 0.4197, 0.3833, 0.4496, 0.3418, 0.4717, 0.0625, 0.5, 0.0625, 1.0, 0.03125, 1.0, 0.03125, 0.5, 0.03125, 0.5, 0.03125, 1.0, 0.0, 1.0, 0.0, 0.5, 0.75, 0.49, 0.7968, 0.4854, 0.8418, 0.4717, 0.8833, 0.4496, 0.9197, 0.4197, 0.9496, 0.3833, 0.9717, 0.3418, 0.9854, 0.2968, 0.99, 0.25, 0.9854, 0.2032, 0.9717, 0.1582, 0.9496, 0.1167, 0.9197, 0.08029, 0.8833, 0.05045, 0.8418, 0.02827, 0.7968, 0.01461, 0.75, 0.01, 0.7032, 0.01461, 0.6582, 0.02827, 0.6167, 0.05045, 0.5803, 0.08029, 0.5504, 0.1167, 0.5283, 0.1582, 0.5146, 0.2032, 0.51, 0.25, 0.5146, 0.2968, 0.5283, 0.3418, 0.5504, 0.3833, 0.5803, 0.4197, 0.6167, 0.4496, 0.6582, 0.4717, 0.7032, 0.4854])
me_cube_001.materials.append(mat_material_022)
me_cube_001.materials.append(mat_material_002)
me_cube_001.materials.append(mat_material_017)
me_cube_001.materials.append(mat_material_006)
me_cube_001.materials.append(mat_material_015)
me_cube_001.materials.append(mat_material_007)
me_cube_001.materials.append(mat_material_010)
me_cube_001.materials.append(mat_material_005)
me_cube_001.materials.append(mat_material_013)
me_cube_001.materials.append(mat_material_011)
me_cube_001.materials.append(mat_material_008)
me_cube_001.materials.append(mat_material_019)
me_cube_001.materials.append(mat_material_018)
me_cube_001.materials.append(mat_material_001)
me_cube_001.materials.append(mat_material_003)
me_cube_001.materials.append(mat_material_004)
me_cube_001.materials.append(mat_material_009)
me_cube_001.materials.append(mat_material_012)
me_cube_001.materials.append(mat_material_014)
me_cube_001.materials.append(mat_material_016)
me_cube_001.materials.append(mat_material_021)
me_cube_001.materials.append(mat_material_020)
me_cube_001.materials.append(mat_material_023)
me_cube_001.materials.append(mat_material_024)
me_cube_001.update()

# ---- objects
ob_light = bpy.data.objects.new('Light', light_light)
ob_camera = bpy.data.objects.new('Camera', cam_camera)
ob_cube = bpy.data.objects.new('Cube', me_cube_001)

# ---- transforms, parenting, visibility, modifiers, constraints
ob_light.location = (4.076, 1.005, 5.904)
ob_light.rotation_euler = (0.6503, 0.05522, 1.866)
ob_light.lock_rotations_4d = False
ob_light.empty_display_type = 'ARROWS'
ob_light.color = (0.0, 0.0, 0.0, 0.0)
ob_light.lineart.crease_threshold = 0.0
ob_camera.location = (7.359, -6.926, 4.958)
ob_camera.rotation_euler = (1.109, 0.0, 0.8149)
ob_camera.lock_rotations_4d = False
ob_camera.empty_display_type = 'ARROWS'
ob_camera.color = (0.0, 0.0, 0.0, 0.0)
ob_camera.display_type = 'WIRE'
ob_camera.lineart.crease_threshold = 0.0
ob_cube.location = (8.2, 0.0, 0.0)
ob_cube.scale = (8.0, 0.001, 8.0)

# ---- collection membership
col_collection.objects.link(ob_light)
col_collection.objects.link(ob_camera)
col_collection.objects.link(ob_cube)

# ---- scene / render settings (as saved in the file)
scene.camera = ob_camera
scene.frame_start = 1; scene.frame_end = 250; scene.frame_set(1)
scene.render.engine = 'BLENDER_EEVEE_NEXT'
bpy.context.view_layer.update()
